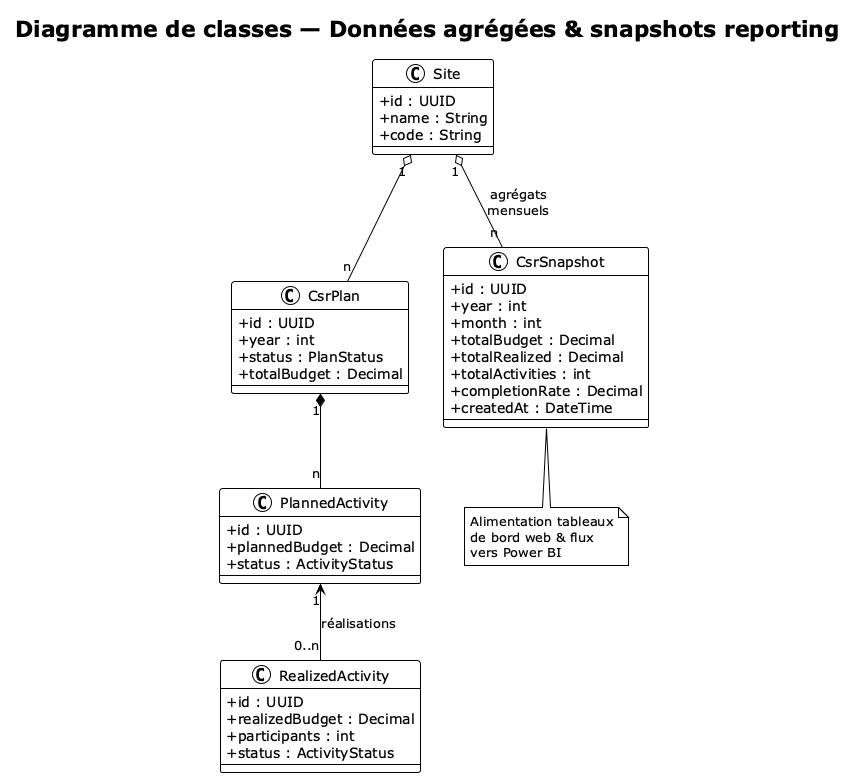

The diagram above was rendered by PlantUML. Its source (embedded in the PNG):
@startuml
!theme plain
skinparam shadowing false
skinparam classAttributeIconSize 0
title Diagramme de classes — Données agrégées & snapshots reporting

class Site {
  +id : UUID
  +name : String
  +code : String
}

class CsrPlan {
  +id : UUID
  +year : int
  +status : PlanStatus
  +totalBudget : Decimal
}

class PlannedActivity {
  +id : UUID
  +plannedBudget : Decimal
  +status : ActivityStatus
}

class RealizedActivity {
  +id : UUID
  +realizedBudget : Decimal
  +participants : int
  +status : ActivityStatus
}

class CsrSnapshot {
  +id : UUID
  +year : int
  +month : int
  +totalBudget : Decimal
  +totalRealized : Decimal
  +totalActivities : int
  +completionRate : Decimal
  +createdAt : DateTime
}

Site "1" o-- "n" CsrPlan
CsrPlan "1" *-- "n" PlannedActivity
PlannedActivity "1" <-- "0..n" RealizedActivity : réalisations
Site "1" o-- "n" CsrSnapshot : agrégats\nmensuels

note bottom of CsrSnapshot
  Alimentation tableaux
  de bord web & flux
  vers Power BI
end note
@enduml